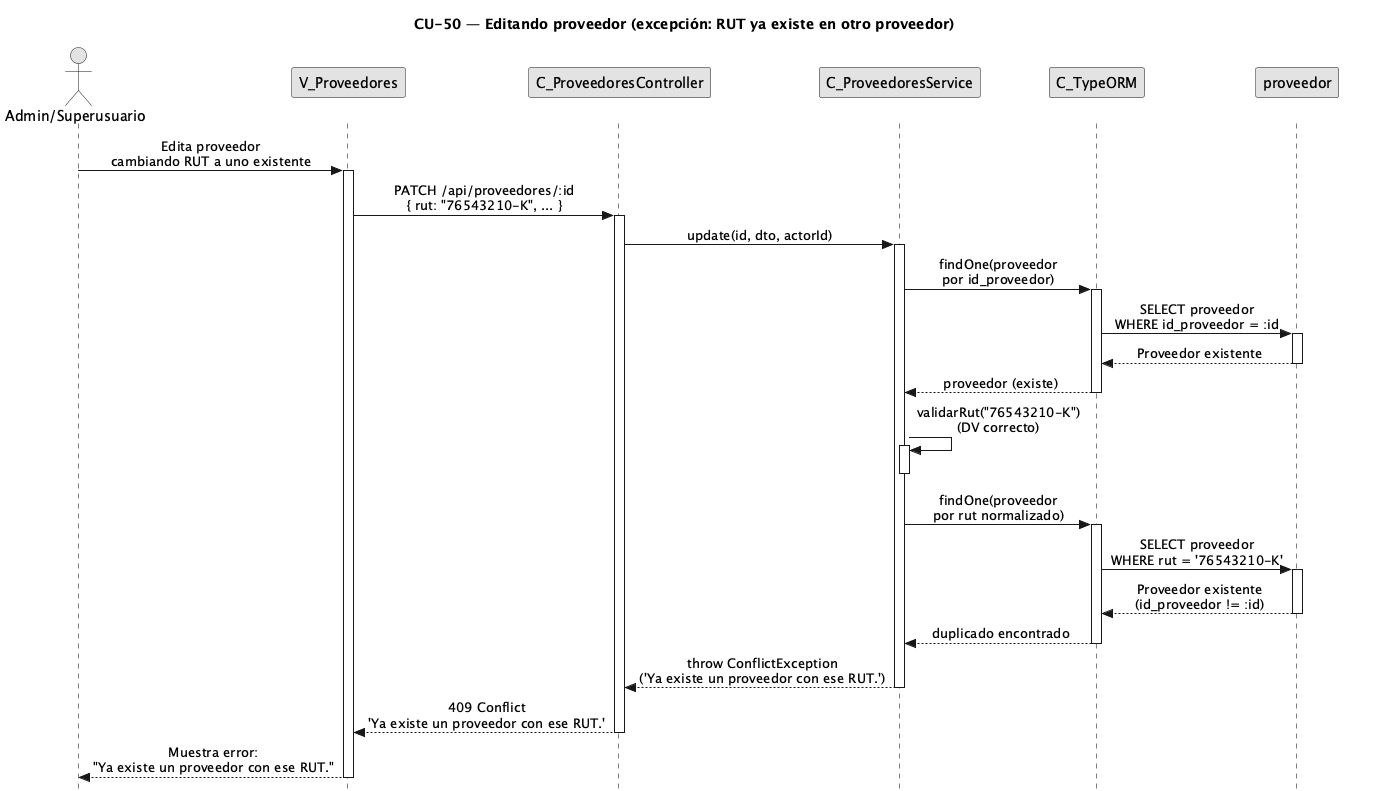

The diagram above was rendered by PlantUML. Its source (embedded in the PNG):
@startuml CU50-exc-rut-duplicado
title CU-50 — Editando proveedor (excepción: RUT ya existe en otro proveedor)

skinparam style strictuml
skinparam monochrome true
skinparam shadowing false
skinparam sequenceMessageAlign center
<style>
sequenceDiagram {
  participant {
    margin 25
  }
  actor {
    margin 20
  }
}
</style>
skinparam sequence {
  MessageAlign center
  LifeLineBorderColor black
}
hide footbox

actor "Admin/Superusuario" as user
participant "V_Proveedores" as view
participant "C_ProveedoresController" as ctrl
participant "C_ProveedoresService" as svc
participant "C_TypeORM" as orm
participant "proveedor" as pent

user -> view : Edita proveedor\ncambiando RUT a uno existente
activate view

view -> ctrl : PATCH /api/proveedores/:id\n{ rut: "76543210-K", ... }
activate ctrl

ctrl -> svc : update(id, dto, actorId)
activate svc

svc -> orm : findOne(proveedor\npor id_proveedor)
activate orm
orm -> pent : SELECT proveedor\nWHERE id_proveedor = :id
activate pent
pent --> orm : Proveedor existente
deactivate pent
orm --> svc : proveedor (existe)
deactivate orm

svc -> svc : validarRut("76543210-K")\n(DV correcto)
activate svc
deactivate svc

svc -> orm : findOne(proveedor\npor rut normalizado)
activate orm
orm -> pent : SELECT proveedor\nWHERE rut = '76543210-K'
activate pent
pent --> orm : Proveedor existente\n(id_proveedor != :id)
deactivate pent
orm --> svc : duplicado encontrado
deactivate orm

svc --> ctrl : throw ConflictException\n('Ya existe un proveedor con ese RUT.')
deactivate svc

ctrl --> view : 409 Conflict\n'Ya existe un proveedor con ese RUT.'
deactivate ctrl

view --> user : Muestra error:\n"Ya existe un proveedor con ese RUT."
deactivate view

@enduml